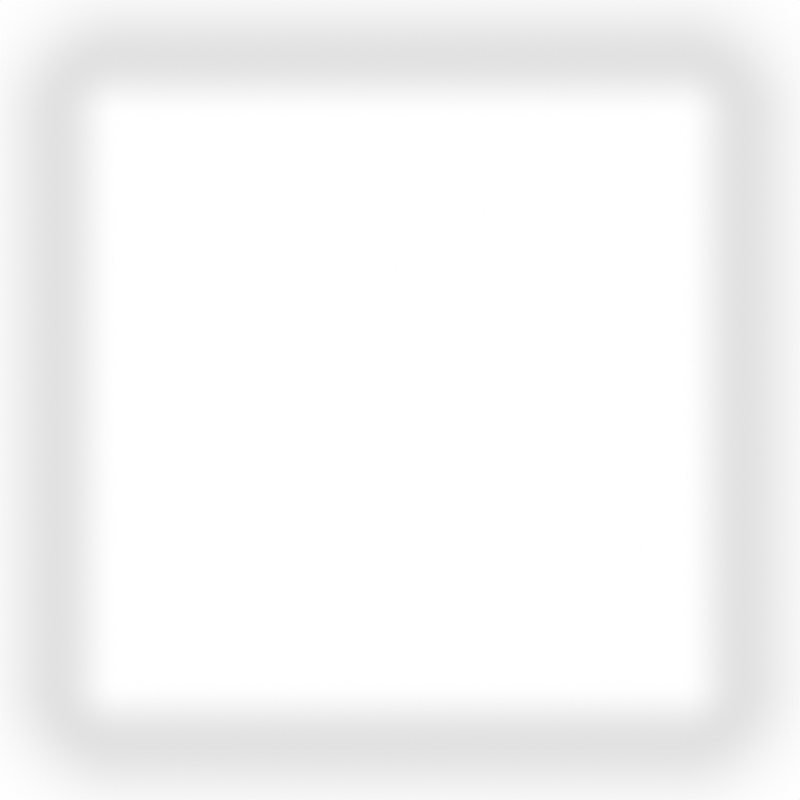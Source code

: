 # Source: gradient-masks-d240312.blend  (saved by Blender 4.0.36; exported with 4.5.12 LTS)
import bpy
from mathutils import Matrix  # noqa: F401  (used for matrix-valued properties, if any)

bpy.ops.wm.read_factory_settings(use_empty=True)
scene = bpy.context.scene
scene.name = 'Scene'

# ---- collections
col_collection = bpy.data.collections.new('Collection'); scene.collection.children.link(col_collection)

# ---- materials (node trees are filled in below, after node groups)
mat_material_squire = bpy.data.materials.new('material-squire')
mat_material_squire.surface_render_method = 'BLENDED'
mat_material_squire.blend_method = 'BLEND'
mat_material_squire.alpha_threshold = 0.0
mat_material_squire.use_transparent_shadow = False
mat_material_squire.roughness = 0.5
mat_material_squire.line_color = (0.0, 0.0, 0.0, 1.0)

# ---- material node trees
mat_material_squire.use_nodes = True; mat_material_squire.node_tree.nodes.clear()
_N = mat_material_squire.node_tree.nodes; _L = mat_material_squire.node_tree.links
n0 = _N.new('ShaderNodeTexCoord'); n0.name = 'Texture Coordinate'; n0.location = (-783, 488)
n1 = _N.new('ShaderNodeMath'); n1.name = 'Math'; n1.location = (-340, 446)
n1.hide = True
n1.operation = 'MAXIMUM'
n2 = _N.new('ShaderNodeMath'); n2.name = 'Math.001'; n2.location = (-297, 403)
n2.hide = True
n2.operation = 'MINIMUM'
n3 = _N.new('ShaderNodeMath'); n3.name = 'Math.002'; n3.location = (-323, 287)
n3.hide = True
n3.operation = 'MAXIMUM'
n4 = _N.new('ShaderNodeMath'); n4.name = 'Math.003'; n4.location = (-280, 244)
n4.hide = True
n4.operation = 'MINIMUM'
n5 = _N.new('NodeReroute'); n5.name = 'Reroute'; n5.location = (-385, 470)
n5.width = 16
n5.socket_idname = 'NodeSocketFloat'
n6 = _N.new('NodeReroute'); n6.name = 'Reroute.001'; n6.location = (-337, 314)
n6.width = 16
n6.socket_idname = 'NodeSocketFloat'
n7 = _N.new('ShaderNodeValue'); n7.name = 'Value.001'; n7.location = (-586, 207)
n7.label = 'X-Max'
n7.outputs[0].default_value = 0.85
n8 = _N.new('ShaderNodeValue'); n8.name = 'Value.002'; n8.location = (-586, 107)
n8.label = 'Y-Min'
n8.outputs[0].default_value = 0.15
n9 = _N.new('ShaderNodeValue'); n9.name = 'Value.003'; n9.location = (-581, 19)
n9.label = 'Y-Max'
n9.outputs[0].default_value = 0.85
n10 = _N.new('ShaderNodeMath'); n10.name = 'Math.004'; n10.location = (-162, 619)
n10.width = 103
n10.operation = 'SUBTRACT'
n11 = _N.new('ShaderNodeMath'); n11.name = 'Math.005'; n11.location = (-164, 397)
n11.width = 103
n11.operation = 'SUBTRACT'
n12 = _N.new('ShaderNodeMath'); n12.name = 'Math.006'; n12.location = (240, 573)
n12.width = 104
n12.operation = 'POWER'
n12.inputs[1].default_value = 2.0
n13 = _N.new('ShaderNodeMath'); n13.name = 'Math.007'; n13.location = (239, 398)
n13.width = 104
n13.operation = 'POWER'
n13.inputs[1].default_value = 2.0
n14 = _N.new('ShaderNodeMath'); n14.name = 'Math.011'; n14.location = (19, 339)
n14.operation = 'MULTIPLY'
n15 = _N.new('ShaderNodeMath'); n15.name = 'Math.013'; n15.location = (20, 536)
n15.operation = 'MULTIPLY'
n16 = _N.new('ShaderNodeValue'); n16.name = 'Value.004'; n16.location = (-174, 156)
n16.label = 'Focus'
n16.outputs[0].default_value = 15.25
n17 = _N.new('ShaderNodeMath'); n17.name = 'Math.008'; n17.location = (397, 517)
n17.width = 100
n18 = _N.new('ShaderNodeMath'); n18.name = 'Math.010'; n18.location = (546, 516)
n18.width = 106
n18.operation = 'POWER'
n18.inputs[0].default_value = 1.6
n19 = _N.new('ShaderNodeSeparateXYZ'); n19.name = 'Separate XYZ'; n19.location = (-590, 467)
n20 = _N.new('ShaderNodeMath'); n20.name = 'Math.012'; n20.location = (691, 509)
n20.width = 108
n20.operation = 'DIVIDE'
n20.inputs[0].default_value = 1.0
n21 = _N.new('ShaderNodeOutputMaterial'); n21.name = 'Material Output'; n21.location = (1275, 475)
n21.width = 117
n22 = _N.new('ShaderNodeBsdfPrincipled'); n22.name = 'Principled BSDF.001'; n22.location = (896, 512)
n22.inputs[3].default_value = 1.45
n23 = _N.new('ShaderNodeValue'); n23.name = 'Value'; n23.location = (-586, 305)
n23.label = 'X-Min'
n23.outputs[0].default_value = 0.15
_L.new(n0.outputs[0], n19.inputs[0])
_L.new(n5.outputs[0], n1.inputs[0])
_L.new(n23.outputs[0], n1.inputs[1])
_L.new(n1.outputs[0], n2.inputs[0])
_L.new(n7.outputs[0], n2.inputs[1])
_L.new(n3.outputs[0], n4.inputs[0])
_L.new(n6.outputs[0], n3.inputs[0])
_L.new(n8.outputs[0], n3.inputs[1])
_L.new(n9.outputs[0], n4.inputs[1])
_L.new(n5.outputs[0], n10.inputs[0])
_L.new(n19.outputs[0], n5.inputs[0])
_L.new(n2.outputs[0], n10.inputs[1])
_L.new(n19.outputs[1], n6.inputs[0])
_L.new(n6.outputs[0], n11.inputs[0])
_L.new(n4.outputs[0], n11.inputs[1])
_L.new(n10.outputs[0], n15.inputs[0])
_L.new(n12.outputs[0], n17.inputs[0])
_L.new(n11.outputs[0], n14.inputs[0])
_L.new(n13.outputs[0], n17.inputs[1])
_L.new(n17.outputs[0], n18.inputs[1])
_L.new(n14.outputs[0], n13.inputs[0])
_L.new(n15.outputs[0], n12.inputs[0])
_L.new(n16.outputs[0], n14.inputs[1])
_L.new(n16.outputs[0], n15.inputs[1])
_L.new(n18.outputs[0], n20.inputs[1])
_L.new(n20.outputs[0], n22.inputs[0])
_L.new(n20.outputs[0], n22.inputs[4])
_L.new(n22.outputs[0], n21.inputs[0])
n21.is_active_output = True

# ---- world
world_world = bpy.data.worlds.new('World'); scene.world = world_world
world_world.use_nodes = True; world_world.node_tree.nodes.clear()
_N = world_world.node_tree.nodes; _L = world_world.node_tree.links
n0 = _N.new('ShaderNodeOutputWorld'); n0.name = 'World Output'; n0.location = (300, 300)
n1 = _N.new('ShaderNodeBackground'); n1.name = 'Background'; n1.location = (10, 300)
n1.inputs[0].default_value = (1.0, 1.0, 1.0, 1.0)
_L.new(n1.outputs[0], n0.inputs[0])
n0.is_active_output = True
world_world.color = (0.05088, 0.05088, 0.05088)
world_world.use_sun_shadow = False
world_world.sun_shadow_jitter_overblur = 0.0

# ---- cameras
cam_camera = bpy.data.cameras.new('Camera')
cam_camera.type = 'ORTHO'
cam_camera.clip_end = 100.0
cam_camera.ortho_scale = 2.0

# ---- meshes
me_plane = bpy.data.meshes.new('Plane')
me_plane.from_pydata([(-1.0, -1.0, 0.0), (1.0, -1.0, 0.0), (-1.0, 1.0, 0.0), (1.0, 1.0, 0.0)], [], [(0, 1, 3, 2)])
_uv = me_plane.uv_layers.new(name='UVMap')
_uv.uv.foreach_set('vector', [0.0, 0.0, 1.0, 0.0, 1.0, 1.0, 0.0, 1.0])
me_plane.materials.append(mat_material_squire)
me_plane.update()

# ---- objects
ob_camera = bpy.data.objects.new('Camera', cam_camera)
ob_plane = bpy.data.objects.new('Plane', me_plane)

# ---- transforms, parenting, visibility, modifiers, constraints
ob_camera.location = (0.0, 0.0, 3.437)
ob_camera.lock_rotations_4d = False
ob_camera.empty_display_type = 'ARROWS'
ob_camera.color = (0.0, 0.0, 0.0, 0.0)
ob_camera.display_type = 'WIRE'
ob_camera.lineart.crease_threshold = 0.0
ob_plane.location = (0.0, 0.0, 0.0)

# ---- collection membership
col_collection.objects.link(ob_camera)
col_collection.objects.link(ob_plane)

# ---- scene / render settings (as saved in the file)
scene.camera = ob_camera
scene.frame_start = 1; scene.frame_end = 250; scene.frame_set(1)
scene.render.engine = 'BLENDER_EEVEE_NEXT'
scene.render.resolution_x = 256
scene.render.resolution_y = 256
scene.render.film_transparent = True
scene.cycles.sampling_pattern = 'TABULATED_SOBOL'
scene.view_settings.view_transform = 'Standard'
bpy.context.view_layer.update()
